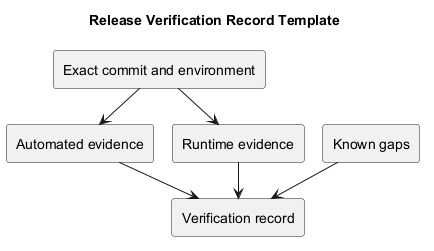

The diagram above was rendered by PlantUML. Its source (embedded in the PNG):
@startuml
!pragma layout smetana
title Release Verification Record Template
rectangle "Exact commit and environment" as C
rectangle "Automated evidence" as A
rectangle "Runtime evidence" as B
rectangle "Known gaps" as G
rectangle "Verification record" as R
C --> A
C --> B
A --> R
B --> R
G --> R
@enduml